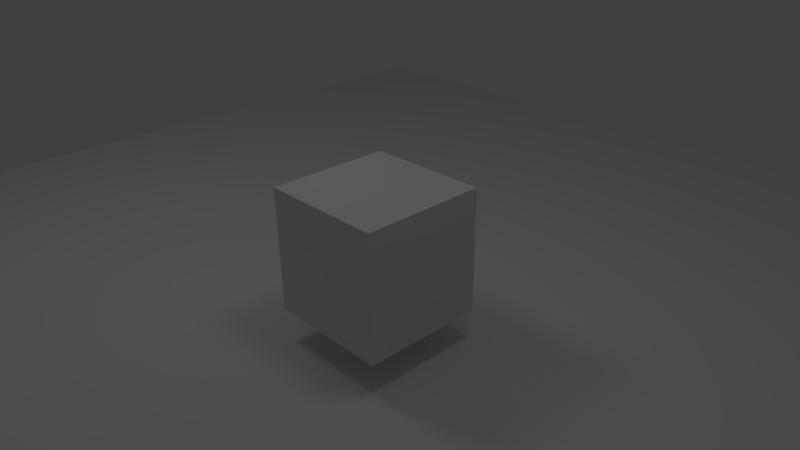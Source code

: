 # Source: ShadowCastTest.blend  (saved by Blender 2.56.0; exported with 4.5.12 LTS)
import bpy
from mathutils import Matrix  # noqa: F401  (used for matrix-valued properties, if any)

bpy.ops.wm.read_factory_settings(use_empty=True)
scene = bpy.context.scene
scene.name = 'Scene'

# ---- collections
col_collection_1 = bpy.data.collections.new('Collection 1'); scene.collection.children.link(col_collection_1)
col_collection_2 = bpy.data.collections.new('Collection 2'); scene.collection.children.link(col_collection_2)
col_collection_2.hide_render = True
col_collection_2.hide_viewport = True
col_collection_3 = bpy.data.collections.new('Collection 3'); scene.collection.children.link(col_collection_3)
col_collection_3.hide_render = True
col_collection_3.hide_viewport = True
col_collection_4 = bpy.data.collections.new('Collection 4'); scene.collection.children.link(col_collection_4)
col_collection_4.hide_render = True
col_collection_4.hide_viewport = True
col_collection_5 = bpy.data.collections.new('Collection 5'); scene.collection.children.link(col_collection_5)
col_collection_5.hide_render = True
col_collection_5.hide_viewport = True
col_collection_11 = bpy.data.collections.new('Collection 11'); scene.collection.children.link(col_collection_11)
col_collection_12 = bpy.data.collections.new('Collection 12'); scene.collection.children.link(col_collection_12)
col_collection_12.hide_render = True
col_collection_12.hide_viewport = True
col_collection_13 = bpy.data.collections.new('Collection 13'); scene.collection.children.link(col_collection_13)
col_collection_13.hide_render = True
col_collection_13.hide_viewport = True
col_collection_15 = bpy.data.collections.new('Collection 15'); scene.collection.children.link(col_collection_15)
col_collection_15.hide_render = True
col_collection_15.hide_viewport = True

# ---- materials (node trees are filled in below, after node groups)
mat_material = bpy.data.materials.new('Material')
mat_material.alpha_threshold = 0.0
mat_material.use_transparent_shadow = False
mat_material.roughness = 0.5
mat_material.line_color = (0.0, 0.0, 0.0, 1.0)

# ---- material node trees

# ---- world
world_world = bpy.data.worlds.new('World'); scene.world = world_world
world_world.color = (0.05088, 0.05088, 0.05088)
world_world.use_sun_shadow = False
world_world.sun_shadow_jitter_overblur = 0.0
world_world.cycles.sampling_method = 'MANUAL'
world_world.cycles.sample_map_resolution = 256

# ---- cameras
cam_camera = bpy.data.cameras.new('Camera')
cam_camera.clip_end = 100.0
cam_camera.lens = 35.0
cam_camera.ortho_scale = 7.314
cam_camera.dof.focus_distance = 0.0
cam_camera.dof.aperture_fstop = 128.0

# ---- lights
light_point_001 = bpy.data.lights.new('Point.001', 'POINT')
light_point_001.transmission_factor = 0.0
light_point_001.energy = 100.0
light_point_001.shadow_buffer_clip_start = 0.5
light_point_001.shadow_soft_size = 1.0
light_point_001.shadow_maximum_resolution = 0.006
light_point_001.use_absolute_resolution = True
light_point_001.cycles.use_multiple_importance_sampling = False
light_point_003 = bpy.data.lights.new('Point.003', 'SUN')
light_point_003.transmission_factor = 0.0
light_point_003.angle = 1.571
light_point_003.energy = 0.57
light_point_003.shadow_buffer_clip_start = 0.5
light_point_003.shadow_soft_size = 1.0
light_point_003.shadow_cascade_max_distance = 1000.0
light_point_003.cycles.use_multiple_importance_sampling = False
light_lamp_005 = bpy.data.lights.new('Lamp.005', 'SPOT')
light_lamp_005.color = (0.02849, 1.0, 0.2444)
light_lamp_005.transmission_factor = 0.0
light_lamp_005.cutoff_distance = 30.0
light_lamp_005.energy = 469.0
light_lamp_005.shadow_buffer_clip_start = 1.001
light_lamp_005.shadow_soft_size = 1.0
light_lamp_005.shadow_maximum_resolution = 0.006
light_lamp_005.use_absolute_resolution = True
light_lamp_005.spot_size = 1.309
light_lamp_005.cycles.use_multiple_importance_sampling = False
light_lamp_006 = bpy.data.lights.new('Lamp.006', 'SUN')
light_lamp_006.color = (0.02849, 1.0, 0.2444)
light_lamp_006.transmission_factor = 0.0
light_lamp_006.cutoff_distance = 30.0
light_lamp_006.angle = 1.571
light_lamp_006.energy = 4.69
light_lamp_006.shadow_buffer_clip_start = 1.001
light_lamp_006.shadow_soft_size = 1.0
light_lamp_006.shadow_cascade_max_distance = 1000.0
light_lamp_006.cycles.use_multiple_importance_sampling = False
light_lamp_007 = bpy.data.lights.new('Lamp.007', 'AREA')
light_lamp_007.color = (0.02849, 1.0, 0.2444)
light_lamp_007.transmission_factor = 0.0
light_lamp_007.cutoff_distance = 30.0
light_lamp_007.use_shadow = False
light_lamp_007.energy = 368.4
light_lamp_007.shadow_buffer_clip_start = 1.001
light_lamp_007.shadow_soft_size = 1.0
light_lamp_007.shadow_maximum_resolution = 0.006
light_lamp_007.use_absolute_resolution = True
light_lamp_007.size = 1.0
light_lamp_007.size_y = 1.0
light_lamp_007.cycles.use_multiple_importance_sampling = False
light_point = bpy.data.lights.new('Point', 'POINT')
light_point.transmission_factor = 0.0
light_point.energy = 100.0
light_point.shadow_buffer_clip_start = 0.5
light_point.shadow_soft_size = 1.0
light_point.shadow_maximum_resolution = 0.006
light_point.use_absolute_resolution = True
light_point.cycles.use_multiple_importance_sampling = False
light_point_002 = bpy.data.lights.new('Point.002', 'SUN')
light_point_002.transmission_factor = 0.0
light_point_002.angle = 1.571
light_point_002.energy = 0.57
light_point_002.shadow_buffer_clip_start = 0.5
light_point_002.shadow_soft_size = 1.0
light_point_002.shadow_cascade_max_distance = 1000.0
light_point_002.cycles.use_multiple_importance_sampling = False
light_lamp = bpy.data.lights.new('Lamp', 'SPOT')
light_lamp.color = (0.02849, 1.0, 0.2444)
light_lamp.transmission_factor = 0.0
light_lamp.cutoff_distance = 30.0
light_lamp.use_shadow = False
light_lamp.energy = 469.0
light_lamp.shadow_buffer_clip_start = 1.001
light_lamp.shadow_soft_size = 1.0
light_lamp.shadow_maximum_resolution = 0.006
light_lamp.use_absolute_resolution = True
light_lamp.spot_size = 1.309
light_lamp.cycles.use_multiple_importance_sampling = False
light_lamp_008 = bpy.data.lights.new('Lamp.008', 'AREA')
light_lamp_008.color = (0.02849, 1.0, 0.2444)
light_lamp_008.transmission_factor = 0.0
light_lamp_008.cutoff_distance = 30.0
light_lamp_008.energy = 368.4
light_lamp_008.shadow_buffer_clip_start = 1.001
light_lamp_008.shadow_soft_size = 1.0
light_lamp_008.shadow_maximum_resolution = 0.006
light_lamp_008.use_absolute_resolution = True
light_lamp_008.size = 1.0
light_lamp_008.size_y = 1.0
light_lamp_008.cycles.use_multiple_importance_sampling = False

# ---- meshes
me_plane = bpy.data.meshes.new('Plane')
me_plane.from_pydata([(1.0, 1.0, 0.0), (1.0, -1.0, 0.0), (-1.0, -1.0, 0.0), (-1.0, 1.0, 0.0)], [], [(0, 3, 2, 1)])
me_plane.use_remesh_preserve_volume = False
me_plane.use_remesh_preserve_attributes = False
me_plane.use_mirror_vertex_groups = False
me_plane.update()
me_cube = bpy.data.meshes.new('Cube')
me_cube.from_pydata([(1.0, 1.0, -1.0), (1.0, -1.0, -1.0), (-1.0, -1.0, -1.0), (-1.0, 1.0, -1.0), (1.0, 1.0, 1.0), (1.0, -1.0, 1.0), (-1.0, -1.0, 1.0), (-1.0, 1.0, 1.0)], [], [(0, 1, 2, 3), (4, 7, 6, 5), (0, 4, 5, 1), (1, 5, 6, 2), (2, 6, 7, 3), (4, 0, 3, 7)])
me_cube.materials.append(mat_material)
me_cube.use_remesh_preserve_volume = False
me_cube.use_remesh_preserve_attributes = False
me_cube.use_mirror_vertex_groups = False
me_cube.update()

# ---- objects
ob_point_001 = bpy.data.objects.new('Point.001', light_point_001)
ob_plane = bpy.data.objects.new('Plane', me_plane)
ob_cube = bpy.data.objects.new('Cube', me_cube)
ob_camera = bpy.data.objects.new('Camera', cam_camera)
ob_point_003 = bpy.data.objects.new('Point.003', light_point_003)
ob_lamp_001 = bpy.data.objects.new('Lamp.001', light_lamp_005)
ob_lamp_002 = bpy.data.objects.new('Lamp.002', light_lamp_006)
ob_lamp_003 = bpy.data.objects.new('Lamp.003', light_lamp_007)
ob_point = bpy.data.objects.new('Point', light_point)
ob_point_002 = bpy.data.objects.new('Point.002', light_point_002)
ob_lamp = bpy.data.objects.new('Lamp', light_lamp)
ob_lamp_004 = bpy.data.objects.new('Lamp.004', light_lamp_008)

# ---- transforms, parenting, visibility, modifiers, constraints
ob_point_001.location = (-4.131, -1.513, 7.15)
ob_point_001.rotation_euler = (1.611, -0.7194, -1.695)
ob_point_001.empty_display_type = 'ARROWS'
ob_point_001.lineart.crease_threshold = 0.0
ob_plane.location = (-0.2095, -0.01078, -1.517)
ob_plane.scale = (10.97, 10.97, 10.97)
ob_plane.empty_display_type = 'ARROWS'
ob_plane.lineart.crease_threshold = 0.0
ob_cube.location = (0.0, 0.0, 0.0)
ob_cube.lock_rotations_4d = False
ob_cube.empty_display_type = 'ARROWS'
ob_cube.lineart.crease_threshold = 0.0
ob_camera.location = (7.481, -6.508, 5.344)
ob_camera.rotation_euler = (1.109, 0.01082, 0.8149)
ob_camera.lock_rotations_4d = False
ob_camera.empty_display_type = 'ARROWS'
ob_camera.color = (0.0, 0.0, 0.0, 0.0)
ob_camera.display_type = 'WIRE'
ob_camera.lineart.crease_threshold = 0.0
ob_point_003.location = (-1.487, 2.617, 10.42)
ob_point_003.empty_display_type = 'ARROWS'
ob_point_003.lineart.crease_threshold = 0.0
ob_lamp_001.location = (4.504, -1.195, 5.035)
ob_lamp_001.rotation_euler = (0.7565, -0.05258, 1.303)
ob_lamp_001.lock_rotations_4d = False
ob_lamp_001.empty_display_type = 'ARROWS'
ob_lamp_001.color = (0.0, 0.0, 0.0, 0.0)
ob_lamp_001.lineart.crease_threshold = 0.0
ob_lamp_002.location = (4.504, -1.195, 5.035)
ob_lamp_002.rotation_euler = (0.7565, -0.05258, 1.303)
ob_lamp_002.lock_rotations_4d = False
ob_lamp_002.empty_display_type = 'ARROWS'
ob_lamp_002.color = (0.0, 0.0, 0.0, 0.0)
ob_lamp_002.lineart.crease_threshold = 0.0
ob_lamp_003.location = (4.504, -1.195, 5.035)
ob_lamp_003.rotation_euler = (0.7565, -0.05258, 1.303)
ob_lamp_003.lock_rotations_4d = False
ob_lamp_003.empty_display_type = 'ARROWS'
ob_lamp_003.color = (0.0, 0.0, 0.0, 0.0)
ob_lamp_003.lineart.crease_threshold = 0.0
ob_point.location = (2.517, 0.6835, 8.502)
ob_point.empty_display_type = 'ARROWS'
ob_point.lineart.crease_threshold = 0.0
ob_point_002.location = (-1.487, 2.617, 10.42)
ob_point_002.empty_display_type = 'ARROWS'
ob_point_002.lineart.crease_threshold = 0.0
ob_lamp.location = (4.504, -1.195, 5.035)
ob_lamp.rotation_euler = (0.7565, -0.05258, 1.303)
ob_lamp.lock_rotations_4d = False
ob_lamp.empty_display_type = 'ARROWS'
ob_lamp.color = (0.0, 0.0, 0.0, 0.0)
ob_lamp.lineart.crease_threshold = 0.0
ob_lamp_004.location = (4.504, -1.195, 5.035)
ob_lamp_004.rotation_euler = (0.7565, -0.05258, 1.303)
ob_lamp_004.lock_rotations_4d = False
ob_lamp_004.empty_display_type = 'ARROWS'
ob_lamp_004.color = (0.0, 0.0, 0.0, 0.0)
ob_lamp_004.lineart.crease_threshold = 0.0

# ---- collection membership
col_collection_1.objects.link(ob_point_001)
col_collection_1.objects.link(ob_plane)
col_collection_1.objects.link(ob_cube)
col_collection_1.objects.link(ob_camera)
col_collection_2.objects.link(ob_point_003)
col_collection_3.objects.link(ob_lamp_001)
col_collection_4.objects.link(ob_lamp_002)
col_collection_5.objects.link(ob_lamp_003)
col_collection_11.objects.link(ob_point)
col_collection_12.objects.link(ob_point_002)
col_collection_13.objects.link(ob_lamp)
col_collection_15.objects.link(ob_lamp_004)

# ---- scene / render settings (as saved in the file)
scene.camera = ob_camera
scene.frame_start = 1; scene.frame_end = 250; scene.frame_set(1)
scene.render.engine = 'BLENDER_EEVEE_NEXT'
scene.render.image_settings.color_mode = 'RGB'
scene.render.image_settings.compression = 90
scene.render.resolution_percentage = 50
scene.render.dither_intensity = 0.0
scene.render.bake_margin = 2
scene.render.bake_bias = 0.0
scene.cycles.use_denoising = False
scene.cycles.samples = 10
scene.cycles.sampling_pattern = 'TABULATED_SOBOL'
scene.cycles.light_sampling_threshold = 0.0
scene.cycles.use_adaptive_sampling = False
scene.cycles.use_light_tree = False
scene.cycles.blur_glossy = 0.0
scene.cycles.volume_bounces = 1
scene.cycles.pixel_filter_type = 'GAUSSIAN'
scene.cycles.sample_clamp_indirect = 0.0
scene.view_settings.view_transform = 'Standard'
bpy.context.view_layer.update()
